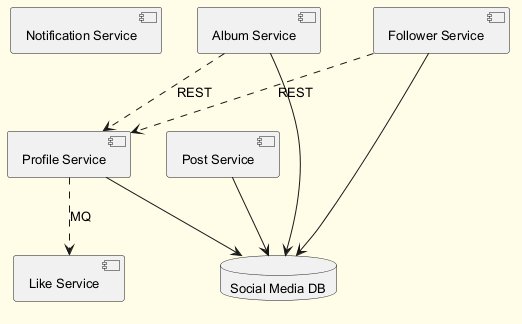

The diagram above was rendered by PlantUML. Its source (embedded in the PNG):
@startuml
skinparam backgroundColor #FFFDE7
skinparam classBackgroundColor #FFF9C4
skinparam classBorderColor #F57F17
skinparam defaultFontSize 13
component "Notification Service" as C_NotificationService
component "Like Service" as C_LikeService
component "Profile Service" as C_ProfileService
component "Album Service" as C_AlbumService
component "Follower Service" as C_FollowerService
component "Post Service" as C_PostService
database "Social Media DB" as DB_social_media
C_ProfileService --> DB_social_media
C_AlbumService --> DB_social_media
C_FollowerService --> DB_social_media
C_PostService --> DB_social_media
C_FollowerService ..> C_ProfileService : REST
C_ProfileService ..> C_LikeService : MQ
C_AlbumService ..> C_ProfileService : REST
@enduml